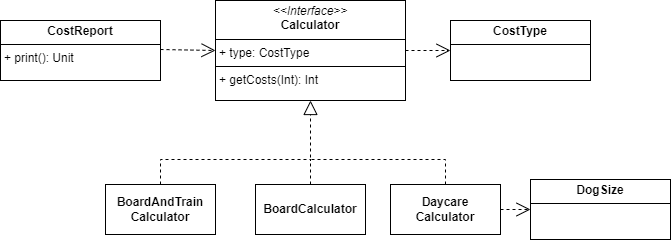

The diagram above was exported from draw.io. Its source (the exported page's mxGraphModel, read from the mxfile embedded in the PNG):
<mxGraphModel dx="350" dy="186" grid="1" gridSize="10" guides="1" tooltips="1" connect="1" arrows="1" fold="1" page="1" pageScale="1" pageWidth="850" pageHeight="1100" math="0" shadow="0">
  <root>
    <mxCell id="0" />
    <mxCell id="1" parent="0" />
    <mxCell id="hwyyD9p8MI3zybuAoQlc-1" value="&lt;p style=&quot;margin:0px;margin-top:4px;text-align:center;&quot;&gt;&lt;b&gt;CostReport&lt;/b&gt;&lt;/p&gt;&lt;hr size=&quot;1&quot; style=&quot;border-style:solid;&quot;&gt;&lt;p style=&quot;margin:0px;margin-left:4px;&quot;&gt;&lt;span style=&quot;background-color: initial;&quot;&gt;+ print(): Unit&lt;/span&gt;&lt;br&gt;&lt;/p&gt;" style="verticalAlign=top;align=left;overflow=fill;html=1;whiteSpace=wrap;" parent="1" vertex="1">
      <mxGeometry y="301" width="160" height="60" as="geometry" />
    </mxCell>
    <mxCell id="hwyyD9p8MI3zybuAoQlc-2" value="&lt;p style=&quot;margin:0px;margin-top:4px;text-align:center;&quot;&gt;&lt;b&gt;CostType&lt;/b&gt;&lt;/p&gt;&lt;hr size=&quot;1&quot; style=&quot;border-style:solid;&quot;&gt;&lt;div style=&quot;height:2px;&quot;&gt;&lt;/div&gt;" style="verticalAlign=top;align=left;overflow=fill;html=1;whiteSpace=wrap;" parent="1" vertex="1">
      <mxGeometry x="450" y="301" width="140" height="60" as="geometry" />
    </mxCell>
    <mxCell id="hwyyD9p8MI3zybuAoQlc-4" value="&lt;p style=&quot;margin:0px;margin-top:4px;text-align:center;&quot;&gt;&lt;i&gt;&amp;lt;&amp;lt;Interface&amp;gt;&amp;gt;&lt;/i&gt;&lt;br&gt;&lt;b&gt;Calculator&lt;/b&gt;&lt;/p&gt;&lt;hr size=&quot;1&quot; style=&quot;border-style:solid;&quot;&gt;&lt;p style=&quot;margin:0px;margin-left:4px;&quot;&gt;+ type: CostType&lt;br&gt;&lt;/p&gt;&lt;hr size=&quot;1&quot; style=&quot;border-style:solid;&quot;&gt;&lt;p style=&quot;margin:0px;margin-left:4px;&quot;&gt;+ getCosts(Int): Int&lt;br&gt;&lt;/p&gt;" style="verticalAlign=top;align=left;overflow=fill;html=1;whiteSpace=wrap;" parent="1" vertex="1">
      <mxGeometry x="215" y="281" width="190" height="100" as="geometry" />
    </mxCell>
    <mxCell id="hwyyD9p8MI3zybuAoQlc-6" value="&lt;b&gt;BoardCalculator&lt;/b&gt;" style="html=1;whiteSpace=wrap;" parent="1" vertex="1">
      <mxGeometry x="255" y="465" width="110" height="50" as="geometry" />
    </mxCell>
    <mxCell id="hwyyD9p8MI3zybuAoQlc-8" value="&lt;b&gt;BoardAndTrain&lt;br&gt;Calculator&lt;/b&gt;" style="html=1;whiteSpace=wrap;" parent="1" vertex="1">
      <mxGeometry x="105" y="465" width="110" height="50" as="geometry" />
    </mxCell>
    <mxCell id="hwyyD9p8MI3zybuAoQlc-10" value="&lt;p style=&quot;margin:0px;margin-top:4px;text-align:center;&quot;&gt;&lt;b&gt;DogSize&lt;/b&gt;&lt;/p&gt;&lt;hr size=&quot;1&quot; style=&quot;border-style:solid;&quot;&gt;&lt;div style=&quot;height:2px;&quot;&gt;&lt;/div&gt;" style="verticalAlign=top;align=left;overflow=fill;html=1;whiteSpace=wrap;" parent="1" vertex="1">
      <mxGeometry x="530" y="460" width="140" height="60" as="geometry" />
    </mxCell>
    <mxCell id="hwyyD9p8MI3zybuAoQlc-12" value="&lt;b&gt;Daycare&lt;br&gt;Calculator&lt;/b&gt;" style="html=1;whiteSpace=wrap;" parent="1" vertex="1">
      <mxGeometry x="390" y="465" width="110" height="50" as="geometry" />
    </mxCell>
    <mxCell id="hwyyD9p8MI3zybuAoQlc-14" value="" style="endArrow=open;endSize=12;dashed=1;html=1;rounded=0;entryX=0;entryY=0.5;entryDx=0;entryDy=0;" parent="1" target="hwyyD9p8MI3zybuAoQlc-4" edge="1">
      <mxGeometry width="160" relative="1" as="geometry">
        <mxPoint x="160" y="330" as="sourcePoint" />
        <mxPoint x="500" y="290" as="targetPoint" />
      </mxGeometry>
    </mxCell>
    <mxCell id="hwyyD9p8MI3zybuAoQlc-15" value="" style="endArrow=open;endSize=12;dashed=1;html=1;rounded=0;exitX=1;exitY=0.5;exitDx=0;exitDy=0;" parent="1" source="hwyyD9p8MI3zybuAoQlc-4" target="hwyyD9p8MI3zybuAoQlc-2" edge="1">
      <mxGeometry width="160" relative="1" as="geometry">
        <mxPoint x="210" y="370" as="sourcePoint" />
        <mxPoint x="320" y="291" as="targetPoint" />
      </mxGeometry>
    </mxCell>
    <mxCell id="hwyyD9p8MI3zybuAoQlc-16" value="" style="endArrow=open;endSize=12;dashed=1;html=1;rounded=0;exitX=1;exitY=0.5;exitDx=0;exitDy=0;entryX=0;entryY=0.5;entryDx=0;entryDy=0;" parent="1" source="hwyyD9p8MI3zybuAoQlc-12" target="hwyyD9p8MI3zybuAoQlc-10" edge="1">
      <mxGeometry width="160" relative="1" as="geometry">
        <mxPoint x="320" y="250" as="sourcePoint" />
        <mxPoint x="320" y="291" as="targetPoint" />
      </mxGeometry>
    </mxCell>
    <mxCell id="hwyyD9p8MI3zybuAoQlc-18" value="" style="endArrow=block;dashed=1;endFill=0;endSize=12;html=1;rounded=0;exitX=0.5;exitY=0;exitDx=0;exitDy=0;entryX=0.5;entryY=1;entryDx=0;entryDy=0;" parent="1" source="hwyyD9p8MI3zybuAoQlc-12" target="hwyyD9p8MI3zybuAoQlc-4" edge="1">
      <mxGeometry width="160" relative="1" as="geometry">
        <mxPoint x="340" y="290" as="sourcePoint" />
        <mxPoint x="500" y="290" as="targetPoint" />
        <Array as="points">
          <mxPoint x="445" y="440" />
          <mxPoint x="310" y="440" />
        </Array>
      </mxGeometry>
    </mxCell>
    <mxCell id="HCuCCp86DF7NvlM2ywLI-3" value="" style="endArrow=none;dashed=1;endFill=0;endSize=12;html=1;rounded=0;exitX=0.5;exitY=0;exitDx=0;exitDy=0;" parent="1" source="hwyyD9p8MI3zybuAoQlc-8" edge="1">
      <mxGeometry width="160" relative="1" as="geometry">
        <mxPoint x="500" y="276" as="sourcePoint" />
        <mxPoint x="310" y="440" as="targetPoint" />
        <Array as="points">
          <mxPoint x="160" y="440" />
          <mxPoint x="310" y="440" />
        </Array>
      </mxGeometry>
    </mxCell>
    <mxCell id="HCuCCp86DF7NvlM2ywLI-1" value="" style="endArrow=none;dashed=1;endFill=0;endSize=12;html=1;rounded=0;exitX=0.5;exitY=0;exitDx=0;exitDy=0;" parent="1" source="hwyyD9p8MI3zybuAoQlc-6" edge="1">
      <mxGeometry width="160" relative="1" as="geometry">
        <mxPoint x="490" y="266" as="sourcePoint" />
        <mxPoint x="310" y="440" as="targetPoint" />
      </mxGeometry>
    </mxCell>
  </root>
</mxGraphModel>